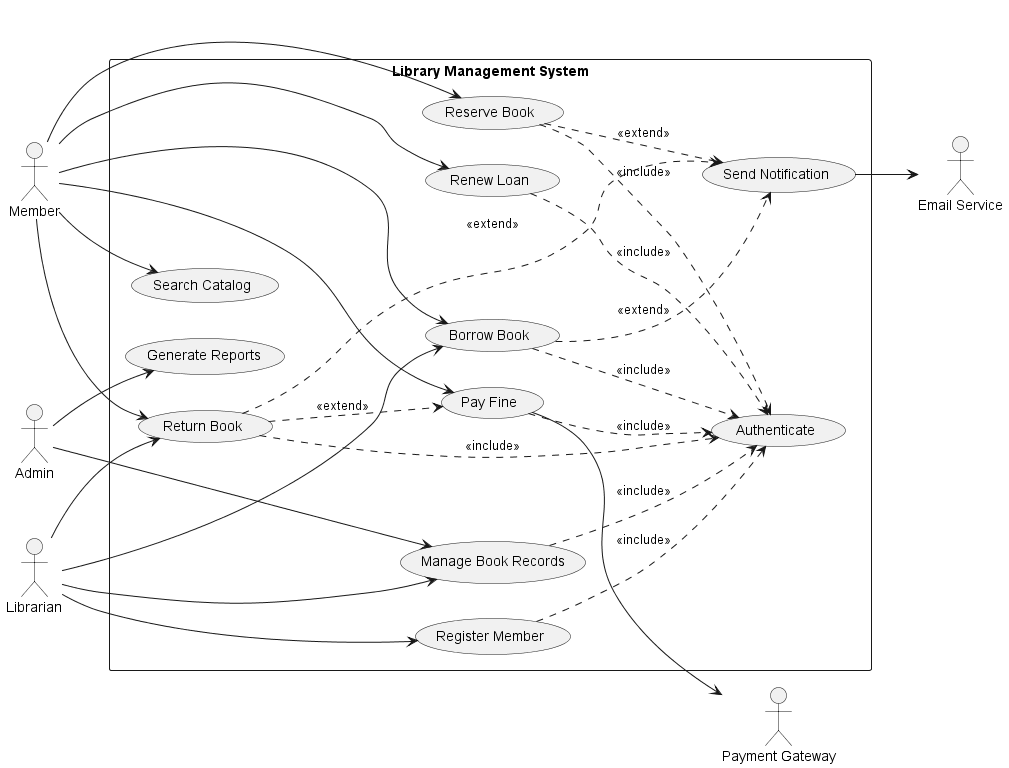

The diagram above was rendered by PlantUML. Its source (embedded in the PNG):
@startuml use_case
left to right direction
skinparam packageStyle rectangle

actor Member
actor Librarian
actor Admin
actor "Email Service" as Email
actor "Payment Gateway" as Payment

rectangle "Library Management System" {
  usecase "Search Catalog" as UC1
  usecase "Borrow Book" as UC2
  usecase "Return Book" as UC3
  usecase "Reserve Book" as UC4
  usecase "Renew Loan" as UC5
  usecase "Pay Fine" as UC6
  usecase "Manage Book Records" as UC7
  usecase "Register Member" as UC8
  usecase "Authenticate" as UC_Auth
  usecase "Send Notification" as UC_Notify
  usecase "Generate Reports" as UC9
}

' Member flows
Member --> UC1
Member --> UC2
Member --> UC3
Member --> UC4
Member --> UC5
Member --> UC6

' Librarian flows
Librarian --> UC7
Librarian --> UC8
Librarian --> UC2
Librarian --> UC3

' Admin flows
Admin --> UC9
Admin --> UC7

' Authenticate is included (mandatory) in member operations
UC2 ..> UC_Auth : <<include>>
UC3 ..> UC_Auth : <<include>>
UC4 ..> UC_Auth : <<include>>
UC5 ..> UC_Auth : <<include>>
UC6 ..> UC_Auth : <<include>>

' Authenticate is included in staff operations
UC7 ..> UC_Auth : <<include>>
UC8 ..> UC_Auth : <<include>>

' Extend: Pay Fine can occur as part of Return Book (if fines exist)
UC3 ..> UC6 : <<extend>>

' Extend: Send Notification happens after successful Borrow, Return, and Reserve
UC2 ..> UC_Notify : <<extend>>
UC3 ..> UC_Notify : <<extend>>
UC4 ..> UC_Notify : <<extend>>

' External system flows
UC_Notify --> Email
UC6 --> Payment

@enduml